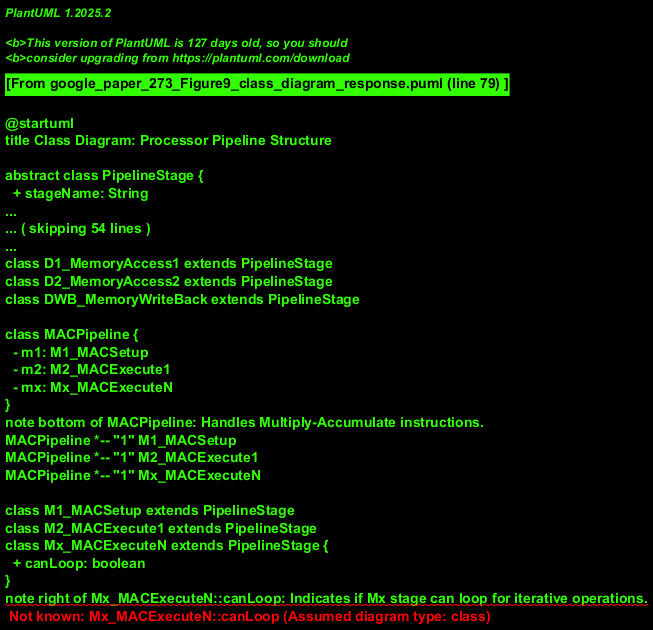

The diagram above was rendered by PlantUML. Its source (embedded in the PNG):
@startuml
title Class Diagram: Processor Pipeline Structure

abstract class PipelineStage {
  + stageName: String
  + processInstruction(instruction: Instruction): void
}
note right of PipelineStage: Represents a generic stage in a pipeline.

class Instruction {
  + type: InstructionType
  + data: any
}
note left of Instruction: Represents an instruction being processed.

class MainExecutionPipeline {
  - f1: F1_Fetch1
  - f2: F2_Fetch2
  - id: ID_Decode
  - rf: RF_RegisterFetch
  - x1: X1_Execute1_Dispatch
  - x2: X2_Execute2
  - xwb: XWB_WriteBack
}
note right of MainExecutionPipeline: Main instruction processing path.

MainExecutionPipeline *-- "1" F1_Fetch1
MainExecutionPipeline *-- "1" F2_Fetch2
MainExecutionPipeline *-- "1" ID_Decode
MainExecutionPipeline *-- "1" RF_RegisterFetch
MainExecutionPipeline *-- "1" X1_Execute1_Dispatch
MainExecutionPipeline *-- "1" X2_Execute2
MainExecutionPipeline *-- "1" XWB_WriteBack

class F1_Fetch1 extends PipelineStage
class F2_Fetch2 extends PipelineStage
class ID_Decode extends PipelineStage
class RF_RegisterFetch extends PipelineStage
class X1_Execute1_Dispatch extends PipelineStage {
  + dispatch(instruction: Instruction): PipelinePath
}
note right of X1_Execute1_Dispatch::dispatch
  Determines which specialized pipeline
  (Memory, MAC, or continue Main)
  an instruction should follow.
end note
class X2_Execute2 extends PipelineStage
class XWB_WriteBack extends PipelineStage

class MemoryPipeline {
  - d1: D1_MemoryAccess1
  - d2: D2_MemoryAccess2
  - dwb: DWB_MemoryWriteBack
}
note top of MemoryPipeline: Handles memory access instructions.
MemoryPipeline *-- "1" D1_MemoryAccess1
MemoryPipeline *-- "1" D2_MemoryAccess2
MemoryPipeline *-- "1" DWB_MemoryWriteBack

class D1_MemoryAccess1 extends PipelineStage
class D2_MemoryAccess2 extends PipelineStage
class DWB_MemoryWriteBack extends PipelineStage

class MACPipeline {
  - m1: M1_MACSetup
  - m2: M2_MACExecute1
  - mx: Mx_MACExecuteN
}
note bottom of MACPipeline: Handles Multiply-Accumulate instructions.
MACPipeline *-- "1" M1_MACSetup
MACPipeline *-- "1" M2_MACExecute1
MACPipeline *-- "1" Mx_MACExecuteN

class M1_MACSetup extends PipelineStage
class M2_MACExecute1 extends PipelineStage
class Mx_MACExecuteN extends PipelineStage {
  + canLoop: boolean
}
note right of Mx_MACExecuteN::canLoop: Indicates if Mx stage can loop for iterative operations.

X1_Execute1_Dispatch --> MemoryPipeline : "routes to if Memory Op"
X1_Execute1_Dispatch --> MACPipeline : "routes to if MAC Op"
X1_Execute1_Dispatch --> X2_Execute2 : "routes to if General Op"

@enduml